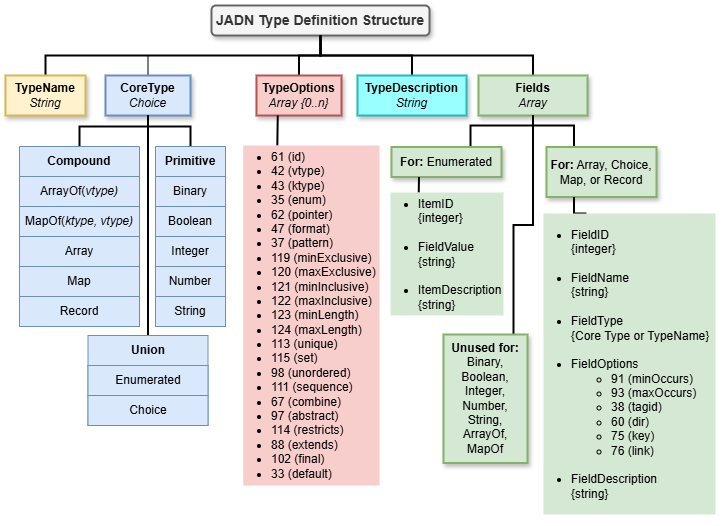

The diagram above was exported from draw.io. Its source (the exported page's mxGraphModel, read from the mxfile embedded in the PNG):
<mxGraphModel dx="1420" dy="732" grid="1" gridSize="10" guides="1" tooltips="1" connect="1" arrows="1" fold="1" page="1" pageScale="1" pageWidth="850" pageHeight="1100" background="#FFFFFF" math="0" shadow="0">
  <root>
    <mxCell id="0" />
    <mxCell id="1" parent="0" />
    <mxCell id="0mXmEgLpbtkAcN6IzKWU-1" value="JADN Type Definition Structure" style="rounded=1;whiteSpace=wrap;html=1;fillColor=#f5f5f5;strokeColor=#666666;strokeWidth=2;fontColor=#333333;fontStyle=1;shadow=1;glass=0;fontSize=14;" parent="1" vertex="1">
      <mxGeometry x="216" y="10" width="218" height="30" as="geometry" />
    </mxCell>
    <mxCell id="0mXmEgLpbtkAcN6IzKWU-3" style="edgeStyle=orthogonalEdgeStyle;rounded=0;orthogonalLoop=1;jettySize=auto;html=1;entryX=0.5;entryY=1;entryDx=0;entryDy=0;exitX=0.5;exitY=0;exitDx=0;exitDy=0;endArrow=none;endFill=0;strokeWidth=2;" parent="1" source="0mXmEgLpbtkAcN6IzKWU-2" target="0mXmEgLpbtkAcN6IzKWU-1" edge="1">
      <mxGeometry relative="1" as="geometry" />
    </mxCell>
    <mxCell id="0mXmEgLpbtkAcN6IzKWU-2" value="&lt;b&gt;TypeName&lt;/b&gt;&lt;div&gt;&lt;i&gt;String&lt;/i&gt;&lt;/div&gt;" style="rounded=0;whiteSpace=wrap;html=1;fillColor=#fff2cc;strokeColor=#d6b656;strokeWidth=2;shadow=1;" parent="1" vertex="1">
      <mxGeometry x="10" y="80" width="80" height="40" as="geometry" />
    </mxCell>
    <mxCell id="0mXmEgLpbtkAcN6IzKWU-6" style="edgeStyle=orthogonalEdgeStyle;rounded=0;orthogonalLoop=1;jettySize=auto;html=1;exitX=0.5;exitY=0;exitDx=0;exitDy=0;entryX=0.5;entryY=1;entryDx=0;entryDy=0;endArrow=none;endFill=0;" parent="1" source="0mXmEgLpbtkAcN6IzKWU-4" target="0mXmEgLpbtkAcN6IzKWU-1" edge="1">
      <mxGeometry relative="1" as="geometry" />
    </mxCell>
    <mxCell id="0mXmEgLpbtkAcN6IzKWU-4" value="&lt;b&gt;CoreType&lt;/b&gt;&lt;div&gt;&lt;i&gt;Choice&lt;/i&gt;&lt;/div&gt;" style="rounded=0;whiteSpace=wrap;html=1;fillColor=#dae8fc;strokeColor=#6c8ebf;strokeWidth=2;shadow=1;" parent="1" vertex="1">
      <mxGeometry x="110" y="80" width="85" height="40" as="geometry" />
    </mxCell>
    <mxCell id="0mXmEgLpbtkAcN6IzKWU-15" style="edgeStyle=orthogonalEdgeStyle;rounded=0;orthogonalLoop=1;jettySize=auto;html=1;exitX=0.5;exitY=0;exitDx=0;exitDy=0;entryX=0.5;entryY=1;entryDx=0;entryDy=0;strokeWidth=2;endArrow=none;endFill=0;" parent="1" source="0mXmEgLpbtkAcN6IzKWU-9" target="0mXmEgLpbtkAcN6IzKWU-4" edge="1">
      <mxGeometry relative="1" as="geometry" />
    </mxCell>
    <mxCell id="0mXmEgLpbtkAcN6IzKWU-9" value="&lt;b&gt;Primitive&lt;/b&gt;" style="swimlane;fontStyle=0;childLayout=stackLayout;horizontal=1;startSize=30;horizontalStack=0;resizeParent=1;resizeParentMax=0;resizeLast=0;collapsible=1;marginBottom=0;whiteSpace=wrap;html=1;align=center;fillColor=#dae8fc;strokeColor=#6c8ebf;" parent="1" vertex="1">
      <mxGeometry x="160" y="151" width="70" height="180" as="geometry" />
    </mxCell>
    <mxCell id="0mXmEgLpbtkAcN6IzKWU-10" value="Binary" style="text;strokeColor=#6c8ebf;fillColor=#dae8fc;align=center;verticalAlign=middle;spacingLeft=4;spacingRight=4;overflow=hidden;points=[[0,0.5],[1,0.5]];portConstraint=eastwest;rotatable=0;whiteSpace=wrap;html=1;" parent="0mXmEgLpbtkAcN6IzKWU-9" vertex="1">
      <mxGeometry y="30" width="70" height="30" as="geometry" />
    </mxCell>
    <mxCell id="0mXmEgLpbtkAcN6IzKWU-11" value="Boolean" style="text;strokeColor=#6c8ebf;fillColor=#dae8fc;align=center;verticalAlign=middle;spacingLeft=4;spacingRight=4;overflow=hidden;points=[[0,0.5],[1,0.5]];portConstraint=eastwest;rotatable=0;whiteSpace=wrap;html=1;" parent="0mXmEgLpbtkAcN6IzKWU-9" vertex="1">
      <mxGeometry y="60" width="70" height="30" as="geometry" />
    </mxCell>
    <mxCell id="0mXmEgLpbtkAcN6IzKWU-12" value="Integer" style="text;strokeColor=#6c8ebf;fillColor=#dae8fc;align=center;verticalAlign=middle;spacingLeft=4;spacingRight=4;overflow=hidden;points=[[0,0.5],[1,0.5]];portConstraint=eastwest;rotatable=0;whiteSpace=wrap;html=1;" parent="0mXmEgLpbtkAcN6IzKWU-9" vertex="1">
      <mxGeometry y="90" width="70" height="30" as="geometry" />
    </mxCell>
    <mxCell id="0mXmEgLpbtkAcN6IzKWU-13" value="Number" style="text;strokeColor=#6c8ebf;fillColor=#dae8fc;align=center;verticalAlign=middle;spacingLeft=4;spacingRight=4;overflow=hidden;points=[[0,0.5],[1,0.5]];portConstraint=eastwest;rotatable=0;whiteSpace=wrap;html=1;" parent="0mXmEgLpbtkAcN6IzKWU-9" vertex="1">
      <mxGeometry y="120" width="70" height="30" as="geometry" />
    </mxCell>
    <mxCell id="0mXmEgLpbtkAcN6IzKWU-14" value="String" style="text;strokeColor=#6c8ebf;fillColor=#dae8fc;align=center;verticalAlign=middle;spacingLeft=4;spacingRight=4;overflow=hidden;points=[[0,0.5],[1,0.5]];portConstraint=eastwest;rotatable=0;whiteSpace=wrap;html=1;" parent="0mXmEgLpbtkAcN6IzKWU-9" vertex="1">
      <mxGeometry y="150" width="70" height="30" as="geometry" />
    </mxCell>
    <mxCell id="0mXmEgLpbtkAcN6IzKWU-22" style="edgeStyle=orthogonalEdgeStyle;rounded=0;orthogonalLoop=1;jettySize=auto;html=1;exitX=0.5;exitY=0;exitDx=0;exitDy=0;entryX=0.5;entryY=1;entryDx=0;entryDy=0;endArrow=none;endFill=0;strokeWidth=2;" parent="1" source="0mXmEgLpbtkAcN6IzKWU-16" target="0mXmEgLpbtkAcN6IzKWU-4" edge="1">
      <mxGeometry relative="1" as="geometry" />
    </mxCell>
    <mxCell id="0mXmEgLpbtkAcN6IzKWU-16" value="&lt;b&gt;Compound&lt;/b&gt;" style="swimlane;fontStyle=0;childLayout=stackLayout;horizontal=1;startSize=30;horizontalStack=0;resizeParent=1;resizeParentMax=0;resizeLast=0;collapsible=1;marginBottom=0;whiteSpace=wrap;html=1;align=center;fillColor=#dae8fc;strokeColor=#6c8ebf;" parent="1" vertex="1">
      <mxGeometry x="24" y="151" width="120" height="180" as="geometry" />
    </mxCell>
    <mxCell id="0mXmEgLpbtkAcN6IzKWU-17" value="ArrayOf(&lt;i&gt;vtype)&lt;/i&gt;" style="text;strokeColor=#6c8ebf;fillColor=#dae8fc;align=center;verticalAlign=middle;spacingLeft=4;spacingRight=4;overflow=hidden;points=[[0,0.5],[1,0.5]];portConstraint=eastwest;rotatable=0;whiteSpace=wrap;html=1;" parent="0mXmEgLpbtkAcN6IzKWU-16" vertex="1">
      <mxGeometry y="30" width="120" height="30" as="geometry" />
    </mxCell>
    <mxCell id="0mXmEgLpbtkAcN6IzKWU-18" value="MapOf(&lt;i&gt;ktype, vtype)&lt;/i&gt;" style="text;strokeColor=#6c8ebf;fillColor=#dae8fc;align=center;verticalAlign=middle;spacingLeft=4;spacingRight=4;overflow=hidden;points=[[0,0.5],[1,0.5]];portConstraint=eastwest;rotatable=0;whiteSpace=wrap;html=1;" parent="0mXmEgLpbtkAcN6IzKWU-16" vertex="1">
      <mxGeometry y="60" width="120" height="30" as="geometry" />
    </mxCell>
    <mxCell id="0mXmEgLpbtkAcN6IzKWU-19" value="Array" style="text;strokeColor=#6c8ebf;fillColor=#dae8fc;align=center;verticalAlign=middle;spacingLeft=4;spacingRight=4;overflow=hidden;points=[[0,0.5],[1,0.5]];portConstraint=eastwest;rotatable=0;whiteSpace=wrap;html=1;" parent="0mXmEgLpbtkAcN6IzKWU-16" vertex="1">
      <mxGeometry y="90" width="120" height="30" as="geometry" />
    </mxCell>
    <mxCell id="0mXmEgLpbtkAcN6IzKWU-20" value="&lt;div&gt;Map&lt;/div&gt;" style="text;strokeColor=#6c8ebf;fillColor=#dae8fc;align=center;verticalAlign=middle;spacingLeft=4;spacingRight=4;overflow=hidden;points=[[0,0.5],[1,0.5]];portConstraint=eastwest;rotatable=0;whiteSpace=wrap;html=1;" parent="0mXmEgLpbtkAcN6IzKWU-16" vertex="1">
      <mxGeometry y="120" width="120" height="30" as="geometry" />
    </mxCell>
    <mxCell id="0mXmEgLpbtkAcN6IzKWU-21" value="Record" style="text;strokeColor=#6c8ebf;fillColor=#dae8fc;align=center;verticalAlign=middle;spacingLeft=4;spacingRight=4;overflow=hidden;points=[[0,0.5],[1,0.5]];portConstraint=eastwest;rotatable=0;whiteSpace=wrap;html=1;" parent="0mXmEgLpbtkAcN6IzKWU-16" vertex="1">
      <mxGeometry y="150" width="120" height="30" as="geometry" />
    </mxCell>
    <mxCell id="0mXmEgLpbtkAcN6IzKWU-29" style="edgeStyle=orthogonalEdgeStyle;rounded=0;orthogonalLoop=1;jettySize=auto;html=1;exitX=0.5;exitY=0;exitDx=0;exitDy=0;entryX=0.5;entryY=1;entryDx=0;entryDy=0;endArrow=none;endFill=0;strokeWidth=2;" parent="1" source="0mXmEgLpbtkAcN6IzKWU-23" target="0mXmEgLpbtkAcN6IzKWU-4" edge="1">
      <mxGeometry relative="1" as="geometry" />
    </mxCell>
    <mxCell id="0mXmEgLpbtkAcN6IzKWU-23" value="&lt;b&gt;Union&lt;/b&gt;" style="swimlane;fontStyle=0;childLayout=stackLayout;horizontal=1;startSize=30;horizontalStack=0;resizeParent=1;resizeParentMax=0;resizeLast=0;collapsible=1;marginBottom=0;whiteSpace=wrap;html=1;align=center;fillColor=#dae8fc;strokeColor=#6c8ebf;" parent="1" vertex="1">
      <mxGeometry x="92.5" y="340" width="120" height="90" as="geometry">
        <mxRectangle x="72" y="340" width="70" height="30" as="alternateBounds" />
      </mxGeometry>
    </mxCell>
    <mxCell id="0mXmEgLpbtkAcN6IzKWU-24" value="Enumerated" style="text;strokeColor=#6c8ebf;fillColor=#dae8fc;align=center;verticalAlign=middle;spacingLeft=4;spacingRight=4;overflow=hidden;points=[[0,0.5],[1,0.5]];portConstraint=eastwest;rotatable=0;whiteSpace=wrap;html=1;" parent="0mXmEgLpbtkAcN6IzKWU-23" vertex="1">
      <mxGeometry y="30" width="120" height="30" as="geometry" />
    </mxCell>
    <mxCell id="0mXmEgLpbtkAcN6IzKWU-25" value="Choice" style="text;strokeColor=#6c8ebf;fillColor=#dae8fc;align=center;verticalAlign=middle;spacingLeft=4;spacingRight=4;overflow=hidden;points=[[0,0.5],[1,0.5]];portConstraint=eastwest;rotatable=0;whiteSpace=wrap;html=1;" parent="0mXmEgLpbtkAcN6IzKWU-23" vertex="1">
      <mxGeometry y="60" width="120" height="30" as="geometry" />
    </mxCell>
    <mxCell id="0mXmEgLpbtkAcN6IzKWU-31" style="edgeStyle=orthogonalEdgeStyle;rounded=0;orthogonalLoop=1;jettySize=auto;html=1;exitX=0.5;exitY=0;exitDx=0;exitDy=0;entryX=0.5;entryY=1;entryDx=0;entryDy=0;strokeWidth=2;endArrow=none;endFill=0;" parent="1" source="0mXmEgLpbtkAcN6IzKWU-30" target="0mXmEgLpbtkAcN6IzKWU-1" edge="1">
      <mxGeometry relative="1" as="geometry" />
    </mxCell>
    <mxCell id="0mXmEgLpbtkAcN6IzKWU-30" value="&lt;b&gt;TypeOptions&lt;/b&gt;&lt;div&gt;&lt;i&gt;Array {0..n}&lt;/i&gt;&lt;/div&gt;" style="rounded=0;whiteSpace=wrap;html=1;fillColor=#f8cecc;strokeColor=#b85450;strokeWidth=2;shadow=1;" parent="1" vertex="1">
      <mxGeometry x="261" y="80" width="85" height="40" as="geometry" />
    </mxCell>
    <mxCell id="0mXmEgLpbtkAcN6IzKWU-35" style="edgeStyle=orthogonalEdgeStyle;rounded=0;orthogonalLoop=1;jettySize=auto;html=1;exitX=0.25;exitY=0;exitDx=0;exitDy=0;entryX=0.25;entryY=1;entryDx=0;entryDy=0;strokeWidth=2;endArrow=none;endFill=0;" parent="1" source="0mXmEgLpbtkAcN6IzKWU-33" target="0mXmEgLpbtkAcN6IzKWU-30" edge="1">
      <mxGeometry relative="1" as="geometry" />
    </mxCell>
    <mxCell id="0mXmEgLpbtkAcN6IzKWU-33" value="&lt;ul&gt;&lt;li&gt;61 (id)&lt;/li&gt;&lt;li&gt;42 (vtype)&lt;/li&gt;&lt;li&gt;43 (ktype)&lt;/li&gt;&lt;li&gt;35 (enum)&lt;/li&gt;&lt;li&gt;62 (pointer)&lt;/li&gt;&lt;li&gt;47 (format)&lt;/li&gt;&lt;li&gt;37 (pattern)&lt;/li&gt;&lt;li&gt;119 (minExclusive)&lt;/li&gt;&lt;li&gt;120 (maxExclusive)&lt;/li&gt;&lt;li&gt;121 (minInclusive)&lt;/li&gt;&lt;li&gt;122 (maxInclusive)&lt;/li&gt;&lt;li&gt;123 (minLength)&lt;/li&gt;&lt;li&gt;124 (maxLength)&lt;/li&gt;&lt;li&gt;113 (unique)&lt;/li&gt;&lt;li&gt;115 (set)&lt;/li&gt;&lt;li&gt;98 (unordered)&lt;/li&gt;&lt;li&gt;111 (sequence)&lt;/li&gt;&lt;li&gt;67 (combine)&lt;/li&gt;&lt;li&gt;97 (abstract)&lt;/li&gt;&lt;li&gt;114 (restricts)&lt;/li&gt;&lt;li&gt;88 (extends)&lt;/li&gt;&lt;li&gt;102 (final)&lt;/li&gt;&lt;li&gt;33 (default)&lt;/li&gt;&lt;/ul&gt;" style="text;strokeColor=none;fillColor=#f8cecc;html=1;whiteSpace=wrap;verticalAlign=middle;overflow=hidden;spacing=-12;" parent="1" vertex="1">
      <mxGeometry x="247.75" y="150" width="136.25" height="340" as="geometry" />
    </mxCell>
    <mxCell id="0mXmEgLpbtkAcN6IzKWU-37" style="edgeStyle=orthogonalEdgeStyle;rounded=0;orthogonalLoop=1;jettySize=auto;html=1;exitX=0.5;exitY=0;exitDx=0;exitDy=0;entryX=0.5;entryY=1;entryDx=0;entryDy=0;strokeWidth=2;endArrow=none;endFill=0;" parent="1" source="0mXmEgLpbtkAcN6IzKWU-36" target="0mXmEgLpbtkAcN6IzKWU-1" edge="1">
      <mxGeometry relative="1" as="geometry" />
    </mxCell>
    <mxCell id="0mXmEgLpbtkAcN6IzKWU-36" value="&lt;b&gt;TypeDescription&lt;/b&gt;&lt;div&gt;&lt;i&gt;String&lt;/i&gt;&lt;/div&gt;" style="rounded=0;whiteSpace=wrap;html=1;fillColor=#99FFFF;strokeColor=#25BABA;strokeWidth=2;shadow=1;" parent="1" vertex="1">
      <mxGeometry x="362" y="80" width="109" height="40" as="geometry" />
    </mxCell>
    <mxCell id="0mXmEgLpbtkAcN6IzKWU-39" style="edgeStyle=orthogonalEdgeStyle;rounded=0;orthogonalLoop=1;jettySize=auto;html=1;exitX=0.5;exitY=0;exitDx=0;exitDy=0;strokeWidth=2;endArrow=none;endFill=0;entryX=0.5;entryY=1;entryDx=0;entryDy=0;" parent="1" source="0mXmEgLpbtkAcN6IzKWU-38" target="0mXmEgLpbtkAcN6IzKWU-1" edge="1">
      <mxGeometry relative="1" as="geometry">
        <mxPoint x="290" y="40" as="targetPoint" />
      </mxGeometry>
    </mxCell>
    <mxCell id="0mXmEgLpbtkAcN6IzKWU-38" value="&lt;b&gt;Fields&lt;/b&gt;&lt;div&gt;&lt;i&gt;Array&lt;/i&gt;&lt;/div&gt;" style="rounded=0;whiteSpace=wrap;html=1;fillColor=#d5e8d4;strokeColor=#82b366;strokeWidth=2;shadow=1;" parent="1" vertex="1">
      <mxGeometry x="483" y="80" width="109" height="40" as="geometry" />
    </mxCell>
    <mxCell id="0mXmEgLpbtkAcN6IzKWU-44" style="edgeStyle=orthogonalEdgeStyle;rounded=0;orthogonalLoop=1;jettySize=auto;html=1;exitX=0.833;exitY=0;exitDx=0;exitDy=0;entryX=0.5;entryY=1;entryDx=0;entryDy=0;strokeWidth=2;endArrow=none;endFill=0;exitPerimeter=0;" parent="1" source="0mXmEgLpbtkAcN6IzKWU-40" target="0mXmEgLpbtkAcN6IzKWU-38" edge="1">
      <mxGeometry relative="1" as="geometry" />
    </mxCell>
    <mxCell id="0mXmEgLpbtkAcN6IzKWU-40" value="&lt;b&gt;Unused for:&lt;/b&gt; Binary, Boolean, Integer, Number, String, ArrayOf, MapOf" style="rounded=0;whiteSpace=wrap;html=1;fillColor=#d5e8d4;strokeColor=#82b366;strokeWidth=2;shadow=1;" parent="1" vertex="1">
      <mxGeometry x="448" y="339" width="84" height="128.5" as="geometry" />
    </mxCell>
    <mxCell id="0mXmEgLpbtkAcN6IzKWU-45" style="rounded=0;orthogonalLoop=1;jettySize=auto;html=1;exitX=0.25;exitY=0;exitDx=0;exitDy=0;entryX=0.5;entryY=1;entryDx=0;entryDy=0;strokeWidth=2;endArrow=none;endFill=0;edgeStyle=orthogonalEdgeStyle;" parent="1" source="0mXmEgLpbtkAcN6IzKWU-41" target="0mXmEgLpbtkAcN6IzKWU-38" edge="1">
      <mxGeometry relative="1" as="geometry">
        <Array as="points">
          <mxPoint x="579" y="130" />
          <mxPoint x="538" y="130" />
        </Array>
      </mxGeometry>
    </mxCell>
    <mxCell id="0mXmEgLpbtkAcN6IzKWU-41" value="&lt;b&gt;For:&lt;/b&gt; Array, Choice, Map, or Record" style="rounded=0;whiteSpace=wrap;html=1;fillColor=#d5e8d4;strokeColor=#82b366;strokeWidth=2;shadow=1;" parent="1" vertex="1">
      <mxGeometry x="551" y="151.5" width="110" height="50" as="geometry" />
    </mxCell>
    <mxCell id="0mXmEgLpbtkAcN6IzKWU-43" style="edgeStyle=orthogonalEdgeStyle;rounded=0;orthogonalLoop=1;jettySize=auto;html=1;exitX=0.25;exitY=0;exitDx=0;exitDy=0;entryX=0.25;entryY=1;entryDx=0;entryDy=0;strokeWidth=2;endArrow=none;endFill=0;" parent="1" source="0mXmEgLpbtkAcN6IzKWU-42" target="0mXmEgLpbtkAcN6IzKWU-41" edge="1">
      <mxGeometry relative="1" as="geometry" />
    </mxCell>
    <mxCell id="0mXmEgLpbtkAcN6IzKWU-42" value="&lt;ul&gt;&lt;li&gt;FieldID&lt;br&gt;{integer}&lt;br&gt;&lt;br&gt;&lt;/li&gt;&lt;li&gt;FieldName&lt;br&gt;{string}&lt;br&gt;&lt;br&gt;&lt;/li&gt;&lt;li&gt;FieldType&lt;br&gt;{Core Type or TypeName}&lt;br&gt;&lt;br&gt;&lt;/li&gt;&lt;li&gt;FieldOptions&lt;/li&gt;&lt;ul&gt;&lt;li&gt;&lt;span style=&quot;background-color: initial;&quot;&gt;91 (minOccurs)&lt;/span&gt;&lt;/li&gt;&lt;li&gt;93 (maxOccurs)&lt;br&gt;&lt;/li&gt;&lt;li&gt;&lt;span style=&quot;background-color: initial;&quot;&gt;38 (tagid)&lt;/span&gt;&lt;/li&gt;&lt;li&gt;60 (dir)&lt;/li&gt;&lt;li&gt;75 (key)&lt;/li&gt;&lt;li&gt;76 (link)&lt;br&gt;&lt;br&gt;&lt;/li&gt;&lt;/ul&gt;&lt;li&gt;FieldDescription&lt;br&gt;{string}&lt;/li&gt;&lt;/ul&gt;" style="text;strokeColor=none;fillColor=#d5e8d4;html=1;whiteSpace=wrap;verticalAlign=middle;overflow=hidden;spacing=-12;" parent="1" vertex="1">
      <mxGeometry x="548" y="218" width="172" height="301" as="geometry" />
    </mxCell>
    <mxCell id="0mXmEgLpbtkAcN6IzKWU-49" style="rounded=0;orthogonalLoop=1;jettySize=auto;html=1;exitX=0.75;exitY=0;exitDx=0;exitDy=0;strokeWidth=2;endArrow=none;endFill=0;entryX=0.5;entryY=1;entryDx=0;entryDy=0;edgeStyle=orthogonalEdgeStyle;" parent="1" source="0mXmEgLpbtkAcN6IzKWU-46" target="0mXmEgLpbtkAcN6IzKWU-38" edge="1">
      <mxGeometry relative="1" as="geometry">
        <Array as="points">
          <mxPoint x="475" y="130" />
          <mxPoint x="538" y="130" />
        </Array>
      </mxGeometry>
    </mxCell>
    <mxCell id="0mXmEgLpbtkAcN6IzKWU-46" value="&lt;b&gt;For:&lt;/b&gt; Enumerated" style="rounded=0;whiteSpace=wrap;html=1;fillColor=#d5e8d4;strokeColor=#82b366;strokeWidth=2;shadow=1;" parent="1" vertex="1">
      <mxGeometry x="396" y="151.5" width="110" height="30" as="geometry" />
    </mxCell>
    <mxCell id="0mXmEgLpbtkAcN6IzKWU-47" style="edgeStyle=orthogonalEdgeStyle;rounded=0;orthogonalLoop=1;jettySize=auto;html=1;exitX=0.25;exitY=0;exitDx=0;exitDy=0;entryX=0.25;entryY=1;entryDx=0;entryDy=0;strokeWidth=2;endArrow=none;endFill=0;" parent="1" source="0mXmEgLpbtkAcN6IzKWU-48" target="0mXmEgLpbtkAcN6IzKWU-46" edge="1">
      <mxGeometry relative="1" as="geometry" />
    </mxCell>
    <mxCell id="0mXmEgLpbtkAcN6IzKWU-48" value="&lt;ul&gt;&lt;li&gt;ItemID&lt;br&gt;{integer}&lt;br&gt;&lt;br&gt;&lt;/li&gt;&lt;li&gt;FieldValue&lt;br&gt;{string}&lt;br&gt;&lt;br&gt;&lt;/li&gt;&lt;li&gt;&lt;span style=&quot;background-color: initial;&quot;&gt;ItemDescription&lt;br&gt;&lt;/span&gt;{string}&lt;/li&gt;&lt;/ul&gt;" style="text;strokeColor=none;fillColor=#d5e8d4;html=1;whiteSpace=wrap;verticalAlign=middle;overflow=hidden;spacing=-12;" parent="1" vertex="1">
      <mxGeometry x="395" y="197" width="113" height="123" as="geometry" />
    </mxCell>
  </root>
</mxGraphModel>